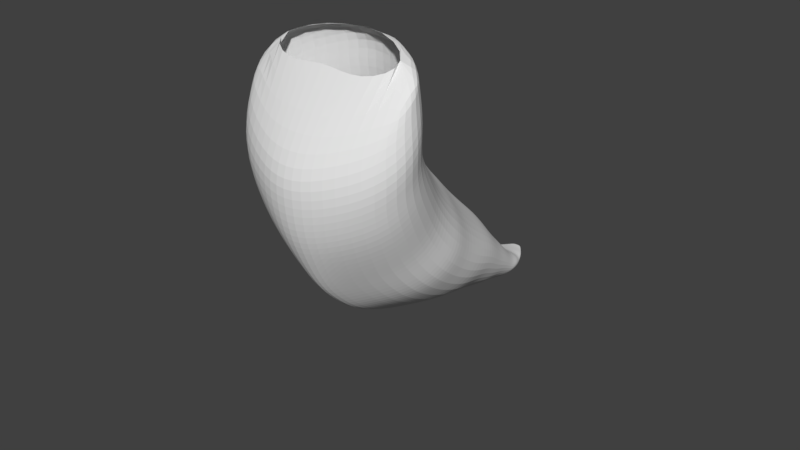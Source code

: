 # Source: Projekt.blend  (saved by Blender 2.79.0; exported with 4.5.12 LTS)
import bpy
from mathutils import Matrix  # noqa: F401  (used for matrix-valued properties, if any)

bpy.ops.wm.read_factory_settings(use_empty=True)
scene = bpy.context.scene
scene.name = 'Scene'

# ---- collections
col_collection_1 = bpy.data.collections.new('Collection 1'); scene.collection.children.link(col_collection_1)

# ---- world
world_world = bpy.data.worlds.new('World'); scene.world = world_world
world_world.color = (0.05088, 0.05088, 0.05088)
world_world.use_sun_shadow = False
world_world.sun_shadow_jitter_overblur = 0.0
world_world.cycles.sampling_method = 'MANUAL'

# ---- meshes
me_circle = bpy.data.meshes.new('Circle')
me_circle.from_pydata([(0.0082, 1.0, 1.236e-18), (0.0082, -1.0, 7.839e-19), (0.1325, -0.866, -6.225e-17), (0.4903, -0.5, -6.365e-17), (0.6243, -4.649e-07, -6.365e-17), (0.4986, 0.5, -6.225e-17), (0.1325, 0.866, -6.225e-17), (0.0082, 1.037, -0.2262), (0.0082, -0.9408, -0.2262), (0.1329, -0.8083, -0.2262), (0.4867, -0.4463, -0.2262), (0.6192, 0.04829, -0.2262), (0.495, 0.5428, -0.2262), (0.1329, 0.9049, -0.2262), (0.0082, 1.06, -0.4874), (0.0082, -0.8022, -0.4874), (0.1151, -0.6775, -0.4874), (0.4477, -0.3367, -0.4874), (0.5724, 0.1289, -0.4874), (0.4559, 0.5944, -0.4874), (0.1151, 0.9352, -0.4874), (0.0082, 1.12, -0.8417), (0.0082, -0.5218, -0.8417), (0.119, -0.4119, -0.8417), (0.4112, -0.1114, -0.8417), (0.5211, 0.299, -0.8417), (0.4194, 0.7094, -0.8417), (0.119, 1.01, -0.8417), (0.0082, 1.182, -1.142), (0.01167, -0.1241, -1.142), (0.1248, -0.03662, -1.142), (0.3556, 0.2024, -1.142), (0.4431, 0.529, -1.142), (0.3639, 0.8556, -1.142), (0.1248, 1.095, -1.142), (0.0082, 1.167, -1.452), (0.01171, 0.1851, -1.452), (0.1305, 0.2508, -1.452), (0.3101, 0.4305, -1.452), (0.3676, 0.6758, -1.452), (0.3101, 0.9212, -1.452), (0.1305, 1.101, -1.452), (0.0082, 1.187, -1.663), (0.01147, 0.4569, -1.663), (0.1348, 0.5058, -1.663), (0.2685, 0.6395, -1.663), (0.3175, 0.8221, -1.663), (0.2685, 1.005, -1.663), (0.1348, 1.138, -1.663), (0.0082, 1.196, -1.87), (0.01094, 0.6545, -1.87), (0.1381, 0.6908, -1.87), (0.2373, 0.79, -1.87), (0.2736, 0.9255, -1.87), (0.2373, 1.061, -1.87), (0.1381, 1.16, -1.87), (0.0082, 1.233, -2.03), (-0.01991, 0.9163, -2.03), (0.1551, 0.9375, -2.03), (0.2131, 0.9955, -2.03), (0.2343, 1.075, -2.03), (0.2131, 1.154, -2.03), (0.1551, 1.212, -2.03), (0.0082, 1.016, 0.2711), (0.0082, -1.043, 0.2711), (0.1249, -0.9053, 0.2711), (0.4936, -0.5284, 0.2711), (0.6316, -0.01346, 0.2711), (0.5018, 0.5015, 0.2711), (0.1249, 0.8784, 0.2711), (0.0082, 1.009, 0.5551), (0.0082, -1.016, 0.5551), (0.1717, -0.8806, 0.5551), (0.5341, -0.51, 0.5551), (0.6698, -0.003671, 0.5551), (0.5423, 0.5026, 0.5551), (0.1717, 0.8733, 0.5551), (0.0082, 0.989, 0.8563), (0.0082, -0.9444, 0.8563), (0.2327, -0.8149, 0.8563), (0.5783, -0.4611, 0.8563), (0.7078, 0.0223, 0.8563), (0.5865, 0.5057, 0.8563), (0.2327, 0.8595, 0.8563), (0.0082, 1.063, 1.102), (0.0082, -0.846, 1.102), (0.2595, -0.7182, 1.102), (0.6005, -0.3689, 1.102), (0.7284, 0.1082, 1.102), (0.6088, 0.5854, 1.102), (0.2595, 0.9347, 1.102), (0.0082, 1.252, 1.375), (0.008407, -0.6566, 1.375), (0.3057, -0.5288, 1.375), (0.6467, -0.1795, 1.375), (0.7746, 0.2977, 1.375), (0.655, 0.7748, 1.375), (0.3057, 1.124, 1.375), (0.0082, 1.527, 1.631), (0.008407, -0.382, 1.631), (0.2524, -0.2541, 1.631), (0.6017, 0.09518, 1.631), (0.7254, 0.5723, 1.631), (0.6017, 1.049, 1.631), (0.2524, 1.399, 1.631), (0.008407, 0.7072, 1.892), (0.3275, 0.5931, 1.842), (0.6685, 0.9424, 1.842), (0.0082, 1.272, -2.089), (-0.01942, 1.04, -2.089), (0.1431, 1.04, -2.105), (0.1855, 1.083, -2.105), (0.201, 1.141, -2.105), (0.1855, 1.199, -2.105), (0.1431, 1.241, -2.105), (0.1557, 0.8253, -1.962), (0.2297, 0.8993, -1.962), (0.2297, 1.102, -1.962), (0.1557, 1.176, -1.962), (0.2568, 1.0, -1.962), (0.01012, 0.7982, -1.962), (0.0082, 1.203, -1.962), (0.0082, 1.341, -2.173), (-0.02721, 1.143, -2.136), (0.1154, 1.15, -2.151), (0.1519, 1.191, -2.15), (0.1652, 1.244, -2.154), (0.1519, 1.292, -2.164), (0.1154, 1.328, -2.171), (0.0082, 1.393, -2.224), (0.009749, 1.265, -2.2), (0.08834, 1.274, -2.201), (0.1125, 1.297, -2.206), (0.1213, 1.329, -2.212), (0.1125, 1.361, -2.218), (0.08834, 1.385, -2.223), (0.0082, 1.437, -2.261), (0.008686, 1.369, -2.248), (0.06033, 1.374, -2.249), (0.07321, 1.386, -2.251), (0.07793, 1.403, -2.255), (0.07321, 1.42, -2.258), (0.06033, 1.433, -2.261), (0.0082, 1.459, -2.278), (0.009296, 1.423, -2.271), (0.04668, 1.426, -2.271), (0.05341, 1.432, -2.273), (0.05588, 1.441, -2.274), (0.05341, 1.45, -2.276), (0.04668, 1.457, -2.277), (0.0082, 1.487, -2.304)], [], [(6, 5, 12, 13), (4, 3, 10, 11), (2, 1, 8, 9), (0, 6, 13, 7), (5, 4, 11, 12), (3, 2, 9, 10), (11, 10, 17, 18), (9, 8, 15, 16), (7, 13, 20, 14), (12, 11, 18, 19), (10, 9, 16, 17), (13, 12, 19, 20), (16, 15, 22, 23), (14, 20, 27, 21), (19, 18, 25, 26), (17, 16, 23, 24), (20, 19, 26, 27), (18, 17, 24, 25), (21, 27, 34, 28), (26, 25, 32, 33), (24, 23, 30, 31), (27, 26, 33, 34), (25, 24, 31, 32), (23, 22, 29, 30), (28, 34, 41, 35), (33, 32, 39, 40), (31, 30, 37, 38), (34, 33, 40, 41), (32, 31, 38, 39), (30, 29, 36, 37), (35, 41, 48, 42), (40, 39, 46, 47), (38, 37, 44, 45), (41, 40, 47, 48), (39, 38, 45, 46), (37, 36, 43, 44), (47, 46, 53, 54), (45, 44, 51, 52), (48, 47, 54, 55), (46, 45, 52, 53), (44, 43, 50, 51), (42, 48, 55, 49), (116, 115, 58, 59), (118, 117, 61, 62), (119, 116, 59, 60), (115, 120, 57, 58), (121, 118, 62, 56), (117, 119, 60, 61), (5, 6, 69, 68), (3, 4, 67, 66), (1, 2, 65, 64), (6, 0, 63, 69), (4, 5, 68, 67), (2, 3, 66, 65), (68, 69, 76, 75), (66, 67, 74, 73), (64, 65, 72, 71), (69, 63, 70, 76), (67, 68, 75, 74), (65, 66, 73, 72), (75, 76, 83, 82), (73, 74, 81, 80), (71, 72, 79, 78), (76, 70, 77, 83), (74, 75, 82, 81), (72, 73, 80, 79), (82, 83, 90, 89), (80, 81, 88, 87), (78, 79, 86, 85), (83, 77, 84, 90), (81, 82, 89, 88), (79, 80, 87, 86), (87, 88, 95, 94), (85, 86, 93, 92), (90, 84, 91, 97), (88, 89, 96, 95), (86, 87, 94, 93), (89, 90, 97, 96), (92, 93, 100, 99), (97, 91, 98, 104), (95, 96, 103, 102), (93, 94, 101, 100), (96, 97, 104, 103), (94, 95, 102, 101), (104, 98, 107), (100, 101, 107, 106), (103, 104, 107), (99, 100, 106, 105), (102, 103, 107), (107, 101, 102), (62, 61, 113, 114), (60, 59, 111, 112), (58, 57, 109, 110), (56, 62, 114, 108), (61, 60, 112, 113), (59, 58, 110, 111), (54, 53, 119, 117), (49, 55, 118, 121), (51, 50, 120, 115), (53, 52, 116, 119), (55, 54, 117, 118), (52, 51, 115, 116), (108, 114, 128, 122), (113, 112, 126, 127), (111, 110, 124, 125), (114, 113, 127, 128), (112, 111, 125, 126), (110, 109, 123, 124), (127, 126, 133, 134), (125, 124, 131, 132), (128, 127, 134, 135), (126, 125, 132, 133), (124, 123, 130, 131), (122, 128, 135, 129), (132, 131, 138, 139), (135, 134, 141, 142), (133, 132, 139, 140), (131, 130, 137, 138), (129, 135, 142, 136), (134, 133, 140, 141), (142, 141, 148, 149), (140, 139, 146, 147), (138, 137, 144, 145), (136, 142, 149, 143), (141, 140, 147, 148), (139, 138, 145, 146), (149, 148, 150), (147, 146, 150), (145, 144, 150), (143, 149, 150), (148, 147, 150), (146, 145, 150)])
me_circle.use_remesh_preserve_volume = False
me_circle.use_remesh_preserve_attributes = False
me_circle.use_mirror_vertex_groups = False
me_circle.update()

# ---- objects
ob_center = bpy.data.objects.new('Center', None)
ob_body = bpy.data.objects.new('Body', me_circle)

# ---- transforms, parenting, visibility, modifiers, constraints
ob_center.location = (0.0, 0.0, 0.0)
ob_center.empty_image_offset = (0.0, 0.0)
ob_center.lineart.crease_threshold = 0.0
ob_body.location = (-0.007953, 0.325, 0.1914)
ob_body.rotation_euler = (0.6511, 1.346e-16, 4.543e-17)
ob_body.scale = (1.0, 0.6437, 0.7944)
ob_body.lineart.crease_threshold = 0.0
_m = ob_body.modifiers.new('Mirror', 'MIRROR')
_m.mirror_object = ob_center
_m = ob_body.modifiers.new('Subsurf', 'SUBSURF')
_m.uv_smooth = 'PRESERVE_CORNERS'
_m.quality = 2
_m.show_only_control_edges = False

# ---- collection membership
col_collection_1.objects.link(ob_center)
col_collection_1.objects.link(ob_body)

# ---- scene / render settings (as saved in the file)
scene.frame_start = 1; scene.frame_end = 250; scene.frame_set(1)
scene.render.engine = 'BLENDER_EEVEE_NEXT'
scene.render.resolution_percentage = 50
scene.render.dither_intensity = 0.0
scene.cycles.use_denoising = False
scene.cycles.samples = 128
scene.cycles.sampling_pattern = 'TABULATED_SOBOL'
scene.cycles.use_adaptive_sampling = False
scene.cycles.use_light_tree = False
scene.cycles.blur_glossy = 0.0
scene.cycles.sample_clamp_indirect = 0.0
scene.view_settings.view_transform = 'Standard'
bpy.context.view_layer.update()

# ---- added for rendering (the .blend has no active camera and no usable light): camera, sun
cam_auto = bpy.data.cameras.new('AutoCamera')
cam_auto.lens = 50.0
cam_auto.sensor_width = 36.0
cam_auto.clip_end = 1000.0
ob_auto_camera = bpy.data.objects.new('AutoCamera', cam_auto)
scene.collection.objects.link(ob_auto_camera)
ob_auto_camera.location = (4.79223, -5.20298, 3.98955)
ob_auto_camera.rotation_euler = (1.09748, -7.21219e-08, 0.694738)
scene.camera = ob_auto_camera
light_auto_sun = bpy.data.lights.new('AutoSun', 'SUN')
light_auto_sun.energy = 3.0
light_auto_sun.angle = 0.0523599
ob_auto_sun = bpy.data.objects.new('AutoSun', light_auto_sun)
scene.collection.objects.link(ob_auto_sun)
ob_auto_sun.rotation_euler = (0.872665, 0.174533, 0.523599)
bpy.context.view_layer.update()
